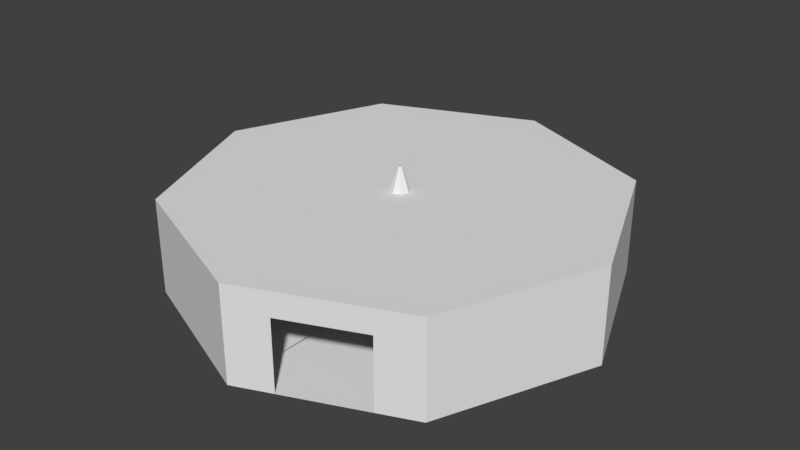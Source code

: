 # Source: roomnuevo.blend  (saved by Blender 2.77.0; exported with 4.5.12 LTS)
import bpy
from mathutils import Matrix  # noqa: F401  (used for matrix-valued properties, if any)

bpy.ops.wm.read_factory_settings(use_empty=True)
scene = bpy.context.scene
scene.name = 'Scene'

# ---- collections
col_collection_1 = bpy.data.collections.new('Collection 1'); scene.collection.children.link(col_collection_1)

# ---- world
world_world = bpy.data.worlds.new('World'); scene.world = world_world
world_world.color = (0.05088, 0.05088, 0.05088)
world_world.use_sun_shadow = False
world_world.sun_shadow_jitter_overblur = 0.0
world_world.cycles.sampling_method = 'MANUAL'

# ---- meshes
me_circle = bpy.data.meshes.new('Circle')
me_circle.from_pydata([(0.0, 1.0, 0.0), (-0.7071, 0.7071, 0.0), (-1.0, -4.371e-08, 0.0), (-0.7071, -0.7071, 0.0), (8.742e-08, -1.0, 0.0), (0.7071, -0.7071, 0.0), (1.0, 1.192e-08, 0.0), (0.7071, 0.7071, 0.0), (0.0, 1.0, 4.367), (-0.7071, 0.7071, 4.367), (-1.0, -4.371e-08, 4.367), (-0.7071, -0.7071, 4.367), (8.742e-08, -1.0, 4.367), (0.7071, -0.7071, 4.367), (1.0, 1.192e-08, 4.367), (0.7071, 0.7071, 4.367), (7.102e-09, 0.0468, 4.367), (-0.03309, 0.03309, 4.367), (-0.0468, -2.046e-09, 4.367), (-0.03309, -0.03309, 4.367), (1.119e-08, -0.0468, 4.367), (0.03309, -0.03309, 4.367), (0.0468, 5.581e-10, 4.367), (0.03309, 0.03309, 4.367), (7.57e-09, -0.01604, 0.0), (0.01135, -0.01135, 0.0), (0.01604, 7.013e-10, 0.0), (0.01135, 0.01135, 0.0), (6.167e-09, 0.01604, 0.0), (-0.01135, 0.01135, 0.0), (-0.01604, -1.913e-10, 0.0), (-0.01135, -0.01135, 0.0), (0.3536, -0.8536, 0.0), (0.3536, -0.8536, 4.367), (8.742e-08, -1.0, 2.183), (0.7071, -0.7071, 2.183), (0.3536, -0.8536, 3.275), (0.1768, -0.9268, 0.0), (0.1768, -0.9268, 4.367), (8.742e-08, -1.0, 3.275), (0.7071, -0.7071, 1.092), (0.5303, -0.7803, 0.0), (0.5303, -0.7803, 4.367), (8.742e-08, -1.0, 1.092), (0.7071, -0.7071, 3.275), (0.3536, -0.8536, 3.275), (0.5303, -0.7803, 0.0), (0.5303, -0.7803, 2.183), (0.1768, -0.9268, 2.183), (0.1768, -0.9268, 1.092), (0.5303, -0.7803, 1.092), (0.5303, -0.7803, 3.275), (0.1768, -0.9268, 3.275), (-0.3536, 0.8536, 0.0), (-0.3536, 0.8536, 4.367), (-0.7071, 0.7071, 2.183), (0.0, 1.0, 2.183), (0.1768, -0.9268, 0.0), (-0.1768, 0.9268, 0.0), (-0.1768, 0.9268, 4.367), (-0.7071, 0.7071, 3.275), (0.0, 1.0, 3.275), (-0.5303, 0.7803, 0.0), (-0.5303, 0.7803, 4.367), (-0.7071, 0.7071, 1.092), (0.0, 1.0, 1.092), (-0.3536, 0.8536, 3.275), (0.3536, -0.8536, 0.0), (-0.5303, 0.7803, 2.183), (-0.1768, 0.9268, 2.183), (-0.1768, 0.9268, 1.092), (-0.5303, 0.7803, 1.092), (-0.5303, 0.7803, 3.275), (-0.1768, 0.9268, 3.275), (0.5303, -0.7803, 2.183), (0.1768, -0.9268, 2.183), (0.1768, -0.9268, 1.092), (0.5303, -0.7803, 1.092), (0.5303, -0.7803, 3.275), (0.1768, -0.9268, 3.275), (0.3536, -0.8536, 3.275), (0.5303, -0.7803, 0.0), (0.1768, -0.9268, 0.0), (0.3536, -0.8536, 0.0), (0.5303, -0.7803, 2.183), (0.1768, -0.9268, 2.183), (0.1768, -0.9268, 1.092), (0.5303, -0.7803, 1.092), (0.5303, -0.7803, 3.275), (0.1768, -0.9268, 3.275), (0.3536, -0.8536, 3.275), (0.5303, -0.7803, 0.0), (0.1768, -0.9268, 0.0), (0.3536, -0.8536, 0.0), (0.5303, -0.7803, 2.183), (0.1768, -0.9268, 2.183), (0.1768, -0.9268, 1.092), (0.5303, -0.7803, 1.092), (0.5303, -0.7803, 3.275), (0.1768, -0.9268, 3.275), (7.102e-09, 0.0468, 4.367), (-0.03309, 0.03309, 4.367), (-0.0468, -2.046e-09, 4.367), (-0.03309, -0.03309, 4.367), (1.119e-08, -0.0468, 4.367), (0.03309, -0.03309, 4.367), (0.0468, 5.581e-10, 4.367), (0.03309, 0.03309, 4.367), (7.102e-09, 0.0468, 4.367), (-0.03309, 0.03309, 4.367), (-0.0468, -2.046e-09, 4.367), (-0.03309, -0.03309, 4.367), (1.119e-08, -0.0468, 4.367), (0.03309, -0.03309, 4.367), (0.0468, 5.581e-10, 4.367), (0.03309, 0.03309, 4.367), (7.102e-09, 0.0468, 4.367), (-0.03309, 0.03309, 4.367), (-0.0468, -2.046e-09, 4.367), (-0.03309, -0.03309, 4.367), (1.119e-08, -0.0468, 4.367), (0.03309, -0.03309, 4.367), (0.0468, 5.581e-10, 4.367), (0.03309, 0.03309, 4.367), (9.709e-09, 0.007981, 5.455), (-0.005644, 0.005644, 5.455), (-0.007981, -3.489e-10, 5.455), (-0.005644, -0.005644, 5.455), (1.041e-08, -0.007981, 5.455), (0.005644, -0.005644, 5.455), (0.007981, 9.518e-11, 5.455), (0.005644, 0.005644, 5.455)], [], [(2, 1, 64, 55, 60, 9, 10), (7, 6, 14, 15), (52, 39, 12, 38), (3, 2, 10, 11), (73, 61, 8, 59), (0, 7, 15, 8, 61, 56, 65), (6, 5, 40, 35, 44, 13, 14), (4, 3, 11, 12, 39, 34, 43), (13, 42, 33, 38, 12, 20, 21), (11, 10, 18, 19), (9, 63, 54, 59, 8, 16, 17), (8, 15, 23, 16), (14, 13, 21, 22), (12, 11, 19, 20), (10, 9, 17, 18), (15, 14, 22, 23), (1, 2, 26, 25), (6, 7, 31, 30), (4, 37, 32, 41, 5, 29, 28), (2, 3, 27, 26), (0, 58, 53, 62, 1, 25, 24), (7, 0, 24, 31), (5, 6, 30, 29), (3, 4, 28, 27), (51, 45, 33, 42), (78, 74, 84, 88), (49, 43, 34, 48), (36, 78, 88, 80), (49, 48, 75, 76), (37, 4, 43, 49), (40, 50, 47, 35), (5, 41, 50, 40), (48, 52, 79, 75), (44, 51, 42, 13), (35, 47, 51, 44), (51, 47, 74, 78), (45, 52, 38, 33), (50, 41, 46, 77), (48, 34, 39, 52), (72, 66, 54, 63), (32, 37, 57, 67), (70, 65, 56, 69), (37, 49, 76, 57), (45, 51, 78, 36), (58, 0, 65, 70), (64, 71, 68, 55), (1, 62, 71, 64), (47, 50, 77, 74), (60, 72, 63, 9), (55, 68, 72, 60), (41, 32, 67, 46), (66, 73, 59, 54), (52, 45, 36, 79), (69, 56, 61, 73), (67, 57, 82, 83), (74, 77, 87, 84), (79, 36, 80, 89), (75, 79, 89, 85), (46, 67, 83, 81), (57, 76, 86, 82), (77, 46, 81, 87), (76, 75, 85, 86), (89, 80, 90, 99), (86, 85, 95, 96), (87, 81, 91, 97), (85, 89, 99, 95), (83, 82, 92, 93), (84, 87, 97, 94), (80, 88, 98, 90), (81, 83, 93, 91), (82, 86, 96, 92), (88, 84, 94, 98), (23, 22, 106, 107), (21, 20, 104, 105), (19, 18, 102, 103), (17, 16, 100, 101), (16, 23, 107, 100), (22, 21, 105, 106), (20, 19, 103, 104), (18, 17, 101, 102), (104, 103, 111, 112), (102, 101, 109, 110), (107, 106, 114, 115), (105, 104, 112, 113), (103, 102, 110, 111), (101, 100, 108, 109), (100, 107, 115, 108), (106, 105, 113, 114), (108, 115, 123, 116), (114, 113, 121, 122), (112, 111, 119, 120), (110, 109, 117, 118), (115, 114, 122, 123), (113, 112, 120, 121), (111, 110, 118, 119), (109, 108, 116, 117), (121, 120, 128, 129), (119, 118, 126, 127), (117, 116, 124, 125), (116, 123, 131, 124), (122, 121, 129, 130), (120, 119, 127, 128), (118, 117, 125, 126), (123, 122, 130, 131)])
me_circle.use_remesh_preserve_volume = False
me_circle.use_remesh_preserve_attributes = False
me_circle.use_mirror_vertex_groups = False
me_circle.update()

# ---- objects
ob_circle = bpy.data.objects.new('Circle', me_circle)

# ---- transforms, parenting, visibility, modifiers, constraints
ob_circle.location = (0.0, 0.0, 0.0)
ob_circle.scale = (10.0, 10.0, 1.0)
ob_circle.lineart.crease_threshold = 0.0

# ---- collection membership
col_collection_1.objects.link(ob_circle)

# ---- scene / render settings (as saved in the file)
scene.frame_start = 1; scene.frame_end = 250; scene.frame_set(1)
scene.render.engine = 'BLENDER_EEVEE_NEXT'
scene.render.resolution_percentage = 50
scene.render.dither_intensity = 0.0
scene.cycles.use_denoising = False
scene.cycles.samples = 128
scene.cycles.sampling_pattern = 'TABULATED_SOBOL'
scene.cycles.light_sampling_threshold = 0.0
scene.cycles.use_adaptive_sampling = False
scene.cycles.use_light_tree = False
scene.cycles.blur_glossy = 0.0
scene.cycles.sample_clamp_indirect = 0.0
scene.view_settings.view_transform = 'Standard'
bpy.context.view_layer.update()

# ---- added for rendering (the .blend has no active camera and no usable light): camera, sun
cam_auto = bpy.data.cameras.new('AutoCamera')
cam_auto.lens = 50.0
cam_auto.sensor_width = 36.0
cam_auto.clip_end = 1000.0
ob_auto_camera = bpy.data.objects.new('AutoCamera', cam_auto)
scene.collection.objects.link(ob_auto_camera)
ob_auto_camera.location = (26.6516, -31.9819, 24.0488)
ob_auto_camera.rotation_euler = (1.09748, -7.21219e-08, 0.694738)
scene.camera = ob_auto_camera
light_auto_sun = bpy.data.lights.new('AutoSun', 'SUN')
light_auto_sun.energy = 3.0
light_auto_sun.angle = 0.0523599
ob_auto_sun = bpy.data.objects.new('AutoSun', light_auto_sun)
scene.collection.objects.link(ob_auto_sun)
ob_auto_sun.rotation_euler = (0.872665, 0.174533, 0.523599)
bpy.context.view_layer.update()
